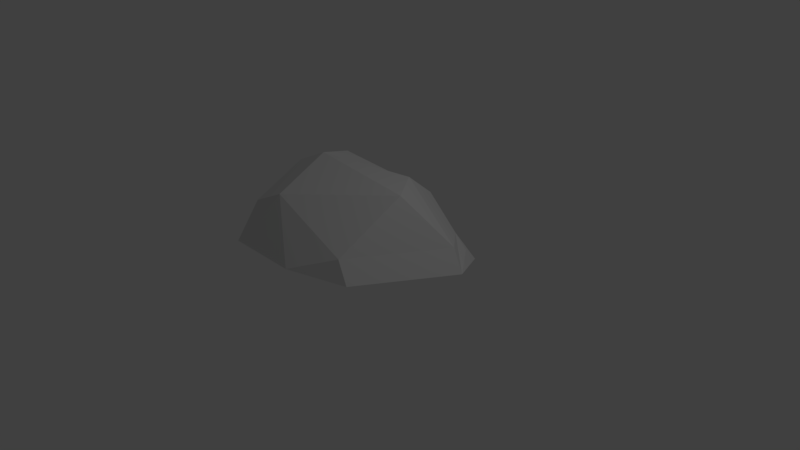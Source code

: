 # Source: Stone_001.blend  (saved by Blender 2.78.0; exported with 4.5.12 LTS)
import bpy
from mathutils import Matrix  # noqa: F401  (used for matrix-valued properties, if any)

bpy.ops.wm.read_factory_settings(use_empty=True)
scene = bpy.context.scene
scene.name = 'Scene'

# ---- collections
col_collection_1 = bpy.data.collections.new('Collection 1'); scene.collection.children.link(col_collection_1)

# ---- world
world_world = bpy.data.worlds.new('World'); scene.world = world_world
world_world.color = (0.05088, 0.05088, 0.05088)
world_world.use_sun_shadow = False
world_world.sun_shadow_jitter_overblur = 0.0
world_world.cycles.sampling_method = 'MANUAL'

# ---- cameras
cam_camera = bpy.data.cameras.new('Camera')
cam_camera.clip_end = 100.0
cam_camera.lens = 35.0
cam_camera.sensor_width = 32.0
cam_camera.sensor_height = 18.0
cam_camera.ortho_scale = 7.314
cam_camera.dof.focus_distance = 0.0
cam_camera.dof.aperture_fstop = 128.0

# ---- lights
light_lamp = bpy.data.lights.new('Lamp', 'POINT')
light_lamp.transmission_factor = 0.0
light_lamp.cutoff_distance = 30.0
light_lamp.energy = 100.0
light_lamp.shadow_buffer_clip_start = 1.001
light_lamp.shadow_soft_size = 0.1
light_lamp.shadow_maximum_resolution = 0.006
light_lamp.use_absolute_resolution = True

# ---- meshes
me_cone = bpy.data.meshes.new('Cone')
me_cone.from_pydata([(0.17, 0.5432, 1.074), (0.5463, 0.03799, 1.096), (1.102, 0.4087, 0.4729), (0.4086, -0.8378, 0.5003), (-0.8697, -0.722, 0.8885), (-0.9873, 0.09877, 1.197), (0.17, 0.5432, 1.074), (0.0627, 1.039, 0.6788), (0.6385, 0.927, 0.3257), (-1.095, 0.5945, 1.053), (1.055, 0.4087, 0.4729), (1.276, 0.3762, 0.1862), (0.5829, -0.8703, 0.2136), (0.8595, 0.8944, 0.173), (-1.424, -0.6908, 0.6102), (-1.542, 0.1299, 0.919), (-1.566, 0.6256, 0.8394), (-0.8697, -0.722, 0.8885), (0.0627, 1.039, 0.6788), (-1.095, 0.5945, 1.053), (-1.424, -0.6908, 0.6102), (-0.27, -1.121, 0.2053), (-1.44, -1.032, 0.1211), (0.0627, 1.399, -0.01522), (0.8595, 1.078, -0.02572), (-1.915, 0.9954, 0.2081)], [(0, 6), (2, 10), (7, 18), (19, 9)], [(0, 1, 2), (2, 1, 3), (3, 1, 4), (4, 1, 5), (5, 1, 0), (5, 0, 7, 9), (0, 2, 8, 7), (8, 2, 11, 13), (2, 3, 12, 11), (5, 9, 16, 15), (4, 5, 15, 14), (4, 14, 20, 17), (3, 17, 21), (3, 21, 12), (25, 16, 23), (7, 8, 23), (7, 23, 16, 9), (8, 13, 24, 23), (13, 11, 24), (16, 25, 20, 15), (22, 20, 25), (17, 20, 22, 21)])
me_cone.use_remesh_preserve_volume = False
me_cone.use_remesh_preserve_attributes = False
me_cone.use_mirror_vertex_groups = False
me_cone.update()

# ---- objects
ob_cone = bpy.data.objects.new('Cone', me_cone)
ob_lamp = bpy.data.objects.new('Lamp', light_lamp)
ob_camera = bpy.data.objects.new('Camera', cam_camera)

# ---- transforms, parenting, visibility, modifiers, constraints
ob_cone.location = (0.0, 0.0, -0.1076)
ob_cone.lineart.crease_threshold = 0.0
ob_lamp.location = (4.076, 1.005, 5.904)
ob_lamp.rotation_euler = (0.6503, 0.05522, 1.866)
ob_lamp.lock_rotations_4d = False
ob_lamp.empty_display_type = 'ARROWS'
ob_lamp.color = (0.0, 0.0, 0.0, 0.0)
ob_lamp.lineart.crease_threshold = 0.0
ob_camera.location = (7.481, -6.508, 5.344)
ob_camera.rotation_euler = (1.109, 0.0, 0.8149)
ob_camera.lock_rotations_4d = False
ob_camera.empty_display_type = 'ARROWS'
ob_camera.color = (0.0, 0.0, 0.0, 0.0)
ob_camera.display_type = 'WIRE'
ob_camera.lineart.crease_threshold = 0.0

# ---- collection membership
col_collection_1.objects.link(ob_cone)
col_collection_1.objects.link(ob_lamp)
col_collection_1.objects.link(ob_camera)

# ---- scene / render settings (as saved in the file)
scene.camera = ob_camera
scene.frame_start = 1; scene.frame_end = 250; scene.frame_set(1)
scene.render.engine = 'BLENDER_EEVEE_NEXT'
scene.render.resolution_percentage = 50
scene.render.dither_intensity = 0.0
scene.cycles.use_denoising = False
scene.cycles.samples = 128
scene.cycles.sampling_pattern = 'TABULATED_SOBOL'
scene.cycles.light_sampling_threshold = 0.0
scene.cycles.use_adaptive_sampling = False
scene.cycles.use_light_tree = False
scene.cycles.blur_glossy = 0.0
scene.cycles.sample_clamp_indirect = 0.0
scene.view_settings.view_transform = 'Standard'
bpy.context.view_layer.update()
